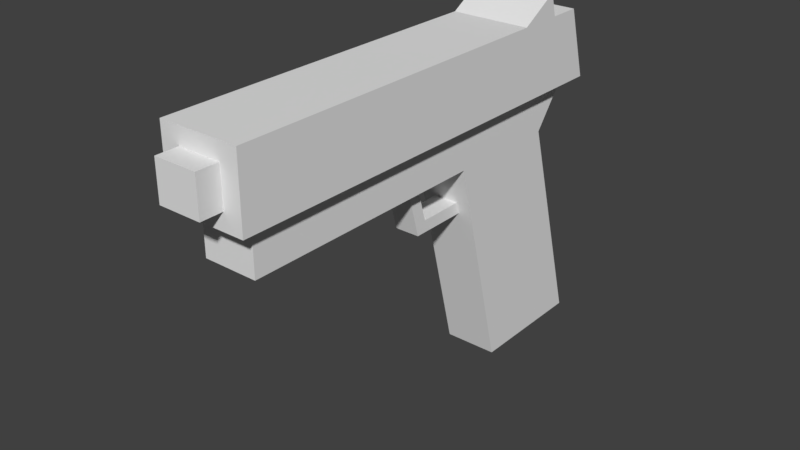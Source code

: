 # Source: pistol.blend  (saved by Blender 2.79.0; exported with 4.5.12 LTS)
import bpy
from mathutils import Matrix  # noqa: F401  (used for matrix-valued properties, if any)

bpy.ops.wm.read_factory_settings(use_empty=True)
scene = bpy.context.scene
scene.name = 'Scene'

# ---- collections
col_collection_1 = bpy.data.collections.new('Collection 1'); scene.collection.children.link(col_collection_1)

# ---- materials (node trees are filled in below, after node groups)
mat_chiaro = bpy.data.materials.new('chiaro')
mat_chiaro.alpha_threshold = 0.0
mat_chiaro.use_transparent_shadow = False
mat_chiaro.roughness = 0.5
mat_chiaro.line_color = (0.0, 0.0, 0.0, 1.0)
mat_scuro = bpy.data.materials.new('scuro')
mat_scuro.alpha_threshold = 0.0
mat_scuro.use_transparent_shadow = False
mat_scuro.roughness = 0.5

# ---- material node trees

# ---- world
world_world = bpy.data.worlds.new('World'); scene.world = world_world
world_world.color = (0.05088, 0.05088, 0.05088)
world_world.use_sun_shadow = False
world_world.sun_shadow_jitter_overblur = 0.0
world_world.cycles.sampling_method = 'MANUAL'

# ---- meshes
me_cube = bpy.data.meshes.new('Cube')
me_cube.from_pydata([(-0.0284, -5.195e-08, -0.07792), (0.0284, -2.598e-08, -0.07792), (0.0284, 5.1e-08, 0.05597), (-0.0284, 5.1e-08, 0.05597), (-0.0284, 0.2349, -0.01065), (0.0284, 0.2349, 0.1158), (-0.0284, 0.2833, -0.04743), (0.0284, 0.2833, -0.04743), (-0.0284, 0.2349, 0.3855), (0.0284, 0.2833, 0.3855), (-0.0284, 0.2833, 0.3855), (0.0284, 0.2349, -0.01065), (-0.0284, 0.2833, 0.3185), (0.0284, 0.2833, 0.3185), (0.04192, 0.3588, 0.4065), (-0.04192, 0.2833, 0.4065), (-0.04192, 0.3588, 0.4065), (-0.04192, 0.2833, -0.06237), (0.04192, 0.2833, -0.06237), (-0.04192, 0.3588, -0.04003), (0.04192, 0.3588, -0.04003), (-0.0284, 0.2349, 0.1158), (0.0284, 0.2349, 0.3855), (0.01314, 0.1799, 0.08056), (-0.01314, 0.1799, 0.08056), (0.01314, 0.2435, 0.1828), (0.01314, 0.1799, 0.1652), (-0.01314, 0.1799, 0.1652), (-0.01314, 0.2435, 0.1828), (0.01314, 0.1926, 0.0841), (-0.01314, 0.1926, 0.0841), (0.01314, 0.1926, 0.1549), (-0.01314, 0.1926, 0.1549), (0.01314, 0.2435, 0.1694), (-0.01314, 0.2435, 0.1694), (0.04192, 0.2833, 0.4065), (0.02243, 0.3412, 0.4003), (-0.02243, 0.3009, 0.4003), (-0.02243, 0.3412, 0.4003), (0.02243, 0.3009, 0.4003), (-0.02243, 0.3412, 0.4296), (-0.02243, 0.3009, 0.4296), (0.02243, 0.3412, 0.4296), (0.02243, 0.3009, 0.4296), (0.04192, 0.3588, -0.005964), (-0.04192, 0.3588, -0.005964), (0.04192, 0.3588, 0.04185), (-0.04192, 0.3588, 0.04185), (0.04192, 0.3833, 0.0006566), (-0.04192, 0.3833, 0.0006566)], [], [(0, 1, 2, 3), (4, 21, 6), (4, 0, 3, 21), (13, 7, 18, 35), (5, 11, 7), (11, 4, 6, 7), (12, 8, 10), (8, 22, 9, 10), (22, 13, 9), (31, 32, 34, 33), (2, 5, 21, 3), (1, 11, 5, 2), (0, 4, 11, 1), (5, 7, 22), (9, 13, 35), (6, 8, 12), (18, 46, 14, 35), (10, 9, 35, 15), (19, 17, 45), (6, 12, 15, 17), (12, 10, 15), (18, 17, 19, 20), (7, 6, 17, 18), (22, 7, 13), (8, 6, 21), (22, 8, 21, 5), (24, 23, 26, 27), (27, 26, 25, 28), (25, 26, 31, 33), (29, 31, 26, 23), (27, 32, 30, 24), (27, 28, 34, 32), (19, 45, 44, 20), (15, 35, 14, 16), (30, 32, 31, 29), (41, 43, 42, 40), (37, 39, 43, 41), (36, 38, 40, 42), (39, 36, 42, 43), (38, 37, 41, 40), (45, 49, 48, 44), (45, 47, 49), (46, 47, 16, 14), (46, 44, 48), (47, 46, 48, 49), (46, 18, 44), (44, 18, 20), (47, 17, 15, 16), (45, 17, 47)])
_uv = me_cube.uv_layers.new(name='UVMap')
_uv.uv.foreach_set('vector', [0.8589, 0.1445, 0.8135, 0.1445, 0.8135, 0.03929, 0.8589, 0.03929, 0.07872, 0.09215, 0.07872, 0.1915, 0.04001, 0.06324, 0.07872, 0.09215, 0.2667, 0.03929, 0.2667, 0.1445, 0.07872, 0.1915, 0.2563, 0.7812, 0.2563, 0.4937, 0.2671, 0.482, 0.2671, 0.8504, 0.3854, 0.2512, 0.3854, 0.3505, 0.3467, 0.3794, 0.2563, 0.5226, 0.2109, 0.5226, 0.2109, 0.4937, 0.2563, 0.4937, 0.04001, 0.3508, 0.07872, 0.4034, 0.04001, 0.4034, 0.3472, 0.9244, 0.3472, 0.8797, 0.3857, 0.8797, 0.3857, 0.9244, 0.3854, 0.03929, 0.3467, 0.09192, 0.3467, 0.03929, 0.6359, 0.9014, 0.6569, 0.9014, 0.6569, 0.943, 0.6359, 0.943, 0.8244, 0.4863, 0.8244, 0.6748, 0.7789, 0.6748, 0.7789, 0.4863, 0.5734, 0.4034, 0.3854, 0.3505, 0.3854, 0.2512, 0.5734, 0.2982, 0.6989, 0.4863, 0.6989, 0.6783, 0.6534, 0.6783, 0.6534, 0.4863, 0.3854, 0.2512, 0.3467, 0.3794, 0.3854, 0.03929, 0.2563, 0.8338, 0.2563, 0.7812, 0.2671, 0.8504, 0.04001, 0.06324, 0.07872, 0.4034, 0.04001, 0.3508, 0.12, 0.8504, 0.05962, 0.7685, 0.05962, 0.482, 0.12, 0.482, 0.2109, 0.8338, 0.2563, 0.8338, 0.2671, 0.8504, 0.2, 0.8504, 0.6731, 0.05685, 0.7335, 0.03929, 0.6731, 0.08361, 0.2109, 0.4937, 0.2109, 0.7812, 0.2, 0.8504, 0.2, 0.482, 0.2109, 0.7812, 0.2109, 0.8338, 0.2, 0.8504, 0.6989, 0.7569, 0.6989, 0.8228, 0.6359, 0.8228, 0.6359, 0.7569, 0.2563, 0.4937, 0.2109, 0.4937, 0.2, 0.482, 0.2671, 0.482, 0.3854, 0.03929, 0.3467, 0.3794, 0.3467, 0.09192, 0.07872, 0.4034, 0.04001, 0.06324, 0.07872, 0.1915, 0.4943, 0.482, 0.5397, 0.482, 0.5397, 0.6939, 0.4943, 0.6939, 0.9254, 0.5528, 0.9044, 0.5528, 0.9044, 0.4863, 0.9254, 0.4863, 0.922, 0.949, 0.901, 0.949, 0.901, 0.8978, 0.922, 0.8978, 0.85, 0.3177, 0.8135, 0.2802, 0.8265, 0.2783, 0.8555, 0.3087, 0.8555, 0.2306, 0.8265, 0.2783, 0.8135, 0.2802, 0.8482, 0.2231, 0.7789, 0.7909, 0.7919, 0.7927, 0.8209, 0.8405, 0.8136, 0.848, 0.7789, 0.7909, 0.8154, 0.7533, 0.8209, 0.7624, 0.7919, 0.7927, 0.9281, 0.8192, 0.901, 0.8192, 0.901, 0.7533, 0.9281, 0.7533, 0.4943, 0.8383, 0.4943, 0.7725, 0.5544, 0.7725, 0.5544, 0.8383, 0.96, 0.03929, 0.96, 0.0946, 0.939, 0.0946, 0.939, 0.03929, 0.9044, 0.6666, 0.9044, 0.6314, 0.9365, 0.6314, 0.9365, 0.6666, 0.959, 0.3675, 0.959, 0.4028, 0.9355, 0.4028, 0.9355, 0.3675, 0.5176, 0.9169, 0.5176, 0.9522, 0.4943, 0.9522, 0.4943, 0.9169, 0.06347, 0.929, 0.06347, 0.9607, 0.04001, 0.9607, 0.04001, 0.929, 0.8024, 0.9266, 0.8024, 0.9583, 0.7789, 0.9583, 0.7789, 0.9266, 0.9558, 0.2889, 0.9355, 0.2889, 0.9355, 0.2231, 0.9558, 0.2231, 0.6731, 0.08361, 0.6731, 0.1212, 0.6534, 0.08881, 0.3472, 0.5162, 0.4143, 0.5162, 0.4143, 0.8011, 0.3472, 0.8011, 0.05962, 0.7685, 0.05962, 0.8061, 0.04001, 0.8009, 0.4143, 0.5162, 0.3472, 0.5162, 0.3472, 0.482, 0.4143, 0.482, 0.05962, 0.7685, 0.12, 0.8504, 0.05962, 0.8061, 0.05962, 0.8061, 0.12, 0.8504, 0.05962, 0.8329, 0.6731, 0.1212, 0.7335, 0.03929, 0.7335, 0.4077, 0.6731, 0.4077, 0.6731, 0.08361, 0.7335, 0.03929, 0.6731, 0.1212])
me_cube.materials.append(mat_chiaro)
me_cube.materials.append(mat_scuro)
me_cube.use_remesh_preserve_volume = False
me_cube.use_remesh_preserve_attributes = False
me_cube.use_mirror_vertex_groups = False
me_cube.update()

# ---- objects
ob_pistol = bpy.data.objects.new('pistol', me_cube)

# ---- transforms, parenting, visibility, modifiers, constraints
ob_pistol.location = (0.0, 0.0, 0.0)
ob_pistol.rotation_euler = (1.571, -0.0, 6.283)
ob_pistol.lock_rotations_4d = False
ob_pistol.empty_display_type = 'ARROWS'
ob_pistol.lineart.crease_threshold = 0.0

# ---- collection membership
col_collection_1.objects.link(ob_pistol)

# ---- scene / render settings (as saved in the file)
scene.frame_start = 1; scene.frame_end = 250; scene.frame_set(1)
scene.render.engine = 'BLENDER_EEVEE_NEXT'
scene.render.resolution_percentage = 50
scene.render.dither_intensity = 0.0
scene.cycles.use_denoising = False
scene.cycles.samples = 128
scene.cycles.sampling_pattern = 'TABULATED_SOBOL'
scene.cycles.use_adaptive_sampling = False
scene.cycles.use_light_tree = False
scene.cycles.blur_glossy = 0.0
scene.cycles.sample_clamp_indirect = 0.0
scene.view_settings.view_transform = 'Standard'
bpy.context.view_layer.update()

# ---- added for rendering (the .blend has no active camera and no usable light): camera, sun
cam_auto = bpy.data.cameras.new('AutoCamera')
cam_auto.lens = 50.0
cam_auto.sensor_width = 36.0
cam_auto.clip_end = 1000.0
ob_auto_camera = bpy.data.objects.new('AutoCamera', cam_auto)
scene.collection.objects.link(ob_auto_camera)
ob_auto_camera.location = (0.593532, -0.888084, 0.666469)
ob_auto_camera.rotation_euler = (1.09748, -7.21219e-08, 0.694738)
scene.camera = ob_auto_camera
light_auto_sun = bpy.data.lights.new('AutoSun', 'SUN')
light_auto_sun.energy = 3.0
light_auto_sun.angle = 0.0523599
ob_auto_sun = bpy.data.objects.new('AutoSun', light_auto_sun)
scene.collection.objects.link(ob_auto_sun)
ob_auto_sun.rotation_euler = (0.872665, 0.174533, 0.523599)
bpy.context.view_layer.update()
